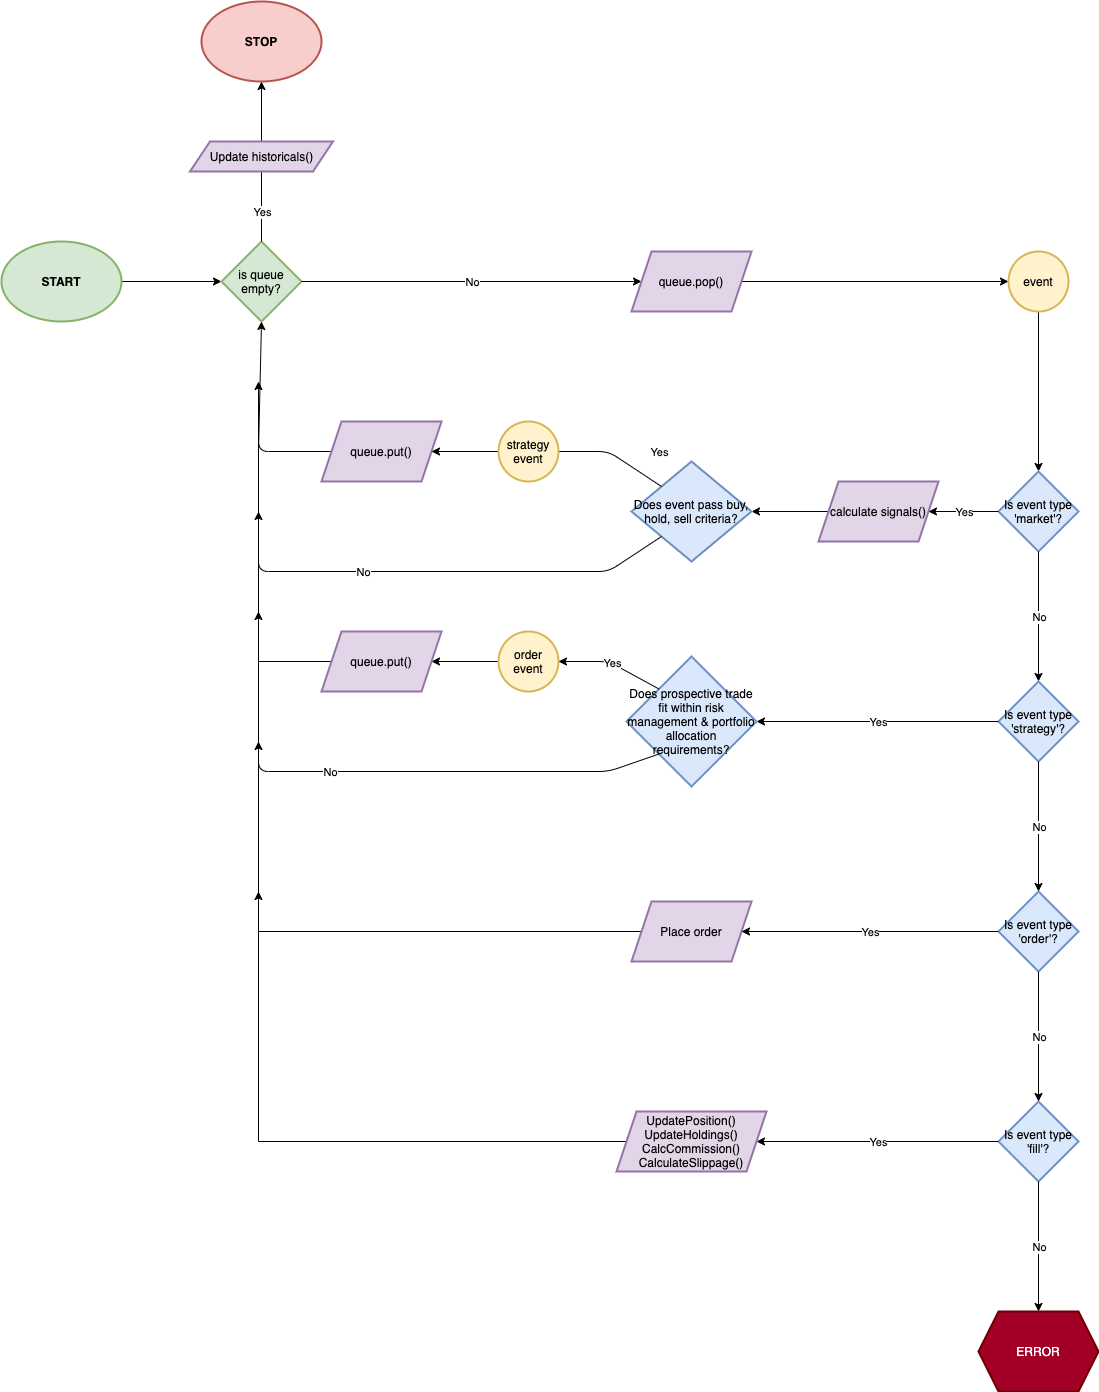

The diagram above was exported from draw.io. Its source (the exported page's mxGraphModel, read from the mxfile embedded in the PNG):
<mxGraphModel dx="256" dy="957" grid="1" gridSize="10" guides="1" tooltips="1" connect="1" arrows="1" fold="1" page="1" pageScale="1" pageWidth="850" pageHeight="1100" math="0" shadow="0">
  <root>
    <mxCell id="0" />
    <mxCell id="1" parent="0" />
    <mxCell id="i7H0EtjIDjujisRR2eZE-1" value="" style="edgeStyle=orthogonalEdgeStyle;rounded=0;orthogonalLoop=1;jettySize=auto;html=1;" parent="1" source="i7H0EtjIDjujisRR2eZE-2" target="i7H0EtjIDjujisRR2eZE-3" edge="1">
      <mxGeometry relative="1" as="geometry" />
    </mxCell>
    <mxCell id="i7H0EtjIDjujisRR2eZE-2" value="&lt;b&gt;START&lt;/b&gt;&lt;span style=&quot;color: rgba(0 , 0 , 0 , 0) ; font-family: monospace ; font-size: 0px&quot;&gt;%3CmxGraphModel%3E%3Croot%3E%3CmxCell%20id%3D%220%22%2F%3E%3CmxCell%20id%3D%221%22%20parent%3D%220%22%2F%3E%3CmxCell%20id%3D%222%22%20value%3D%22%22%20style%3D%22ellipse%3BwhiteSpace%3Dwrap%3Bhtml%3D1%3BstrokeWidth%3D2%3B%22%20vertex%3D%221%22%20parent%3D%221%22%3E%3CmxGeometry%20x%3D%22350%22%20y%3D%22370%22%20width%3D%22120%22%20height%3D%2280%22%20as%3D%22geometry%22%2F%3E%3C%2FmxCell%3E%3C%2Froot%3E%3C%2FmxGraphModel%3E&lt;/span&gt;&lt;span style=&quot;color: rgba(0 , 0 , 0 , 0) ; font-family: monospace ; font-size: 0px&quot;&gt;%3CmxGraphModel%3E%3Croot%3E%3CmxCell%20id%3D%220%22%2F%3E%3CmxCell%20id%3D%221%22%20parent%3D%220%22%2F%3E%3CmxCell%20id%3D%222%22%20value%3D%22%22%20style%3D%22ellipse%3BwhiteSpace%3Dwrap%3Bhtml%3D1%3BstrokeWidth%3D2%3B%22%20vertex%3D%221%22%20parent%3D%221%22%3E%3CmxGeometry%20x%3D%22350%22%20y%3D%22370%22%20width%3D%22120%22%20height%3D%2280%22%20as%3D%22geometry%22%2F%3E%3C%2FmxCell%3E%3C%2Froot%3E%3C%2FmxGraphModel%3E&lt;/span&gt;" style="ellipse;whiteSpace=wrap;html=1;strokeWidth=2;fillColor=#d5e8d4;strokeColor=#82b366;" parent="1" vertex="1">
      <mxGeometry x="1070" y="530" width="120" height="80" as="geometry" />
    </mxCell>
    <mxCell id="i7H0EtjIDjujisRR2eZE-3" value="is queue empty?" style="rhombus;whiteSpace=wrap;html=1;strokeColor=#82b366;strokeWidth=2;fillColor=#d5e8d4;" parent="1" vertex="1">
      <mxGeometry x="1290" y="530" width="80" height="80" as="geometry" />
    </mxCell>
    <mxCell id="i7H0EtjIDjujisRR2eZE-4" value="&lt;b&gt;STOP&lt;/b&gt;" style="ellipse;whiteSpace=wrap;html=1;strokeColor=#b85450;strokeWidth=2;fillColor=#f8cecc;" parent="1" vertex="1">
      <mxGeometry x="1270" y="290" width="120" height="80" as="geometry" />
    </mxCell>
    <mxCell id="i7H0EtjIDjujisRR2eZE-5" value="" style="endArrow=classic;html=1;entryX=0.5;entryY=1;entryDx=0;entryDy=0;exitX=0.5;exitY=0;exitDx=0;exitDy=0;" parent="1" source="i7H0EtjIDjujisRR2eZE-3" target="i7H0EtjIDjujisRR2eZE-4" edge="1">
      <mxGeometry relative="1" as="geometry">
        <mxPoint x="1330" y="510" as="sourcePoint" />
        <mxPoint x="1397" y="750" as="targetPoint" />
      </mxGeometry>
    </mxCell>
    <mxCell id="i7H0EtjIDjujisRR2eZE-6" value="Yes" style="edgeLabel;resizable=0;html=1;align=center;verticalAlign=middle;" parent="i7H0EtjIDjujisRR2eZE-5" connectable="0" vertex="1">
      <mxGeometry relative="1" as="geometry">
        <mxPoint y="50" as="offset" />
      </mxGeometry>
    </mxCell>
    <mxCell id="i7H0EtjIDjujisRR2eZE-7" value="" style="endArrow=classic;html=1;exitX=1;exitY=0.5;exitDx=0;exitDy=0;entryX=0;entryY=0.5;entryDx=0;entryDy=0;" parent="1" source="i7H0EtjIDjujisRR2eZE-3" target="i7H0EtjIDjujisRR2eZE-10" edge="1">
      <mxGeometry relative="1" as="geometry">
        <mxPoint x="1297" y="750" as="sourcePoint" />
        <mxPoint x="1397" y="750" as="targetPoint" />
      </mxGeometry>
    </mxCell>
    <mxCell id="i7H0EtjIDjujisRR2eZE-8" value="No" style="edgeLabel;resizable=0;html=1;align=center;verticalAlign=middle;" parent="i7H0EtjIDjujisRR2eZE-7" connectable="0" vertex="1">
      <mxGeometry relative="1" as="geometry" />
    </mxCell>
    <mxCell id="i7H0EtjIDjujisRR2eZE-9" value="" style="edgeStyle=orthogonalEdgeStyle;rounded=0;orthogonalLoop=1;jettySize=auto;html=1;" parent="1" source="i7H0EtjIDjujisRR2eZE-10" target="i7H0EtjIDjujisRR2eZE-12" edge="1">
      <mxGeometry relative="1" as="geometry" />
    </mxCell>
    <mxCell id="i7H0EtjIDjujisRR2eZE-10" value="queue.pop()" style="shape=parallelogram;perimeter=parallelogramPerimeter;whiteSpace=wrap;html=1;fixedSize=1;strokeWidth=2;fillColor=#e1d5e7;strokeColor=#9673a6;" parent="1" vertex="1">
      <mxGeometry x="1700" y="540" width="120" height="60" as="geometry" />
    </mxCell>
    <mxCell id="i7H0EtjIDjujisRR2eZE-11" value="" style="edgeStyle=orthogonalEdgeStyle;rounded=0;orthogonalLoop=1;jettySize=auto;html=1;" parent="1" source="i7H0EtjIDjujisRR2eZE-12" target="i7H0EtjIDjujisRR2eZE-13" edge="1">
      <mxGeometry relative="1" as="geometry" />
    </mxCell>
    <mxCell id="i7H0EtjIDjujisRR2eZE-12" value="event" style="ellipse;whiteSpace=wrap;html=1;strokeColor=#d6b656;strokeWidth=2;fillColor=#fff2cc;" parent="1" vertex="1">
      <mxGeometry x="2077" y="540" width="60" height="60" as="geometry" />
    </mxCell>
    <mxCell id="i7H0EtjIDjujisRR2eZE-13" value="Is event type 'market'?" style="rhombus;whiteSpace=wrap;html=1;strokeColor=#6c8ebf;strokeWidth=2;fillColor=#dae8fc;" parent="1" vertex="1">
      <mxGeometry x="2067" y="760" width="80" height="80" as="geometry" />
    </mxCell>
    <mxCell id="i7H0EtjIDjujisRR2eZE-14" value="" style="edgeStyle=orthogonalEdgeStyle;rounded=0;orthogonalLoop=1;jettySize=auto;html=1;" parent="1" source="i7H0EtjIDjujisRR2eZE-15" target="i7H0EtjIDjujisRR2eZE-16" edge="1">
      <mxGeometry relative="1" as="geometry" />
    </mxCell>
    <mxCell id="i7H0EtjIDjujisRR2eZE-15" value="calculate signals()" style="shape=parallelogram;perimeter=parallelogramPerimeter;whiteSpace=wrap;html=1;fixedSize=1;strokeColor=#9673a6;strokeWidth=2;fillColor=#e1d5e7;" parent="1" vertex="1">
      <mxGeometry x="1887" y="770" width="120" height="60" as="geometry" />
    </mxCell>
    <mxCell id="i7H0EtjIDjujisRR2eZE-16" value="Does event pass buy, hold, sell criteria?" style="rhombus;whiteSpace=wrap;html=1;strokeColor=#6c8ebf;strokeWidth=2;fillColor=#dae8fc;" parent="1" vertex="1">
      <mxGeometry x="1700" y="750" width="120" height="100" as="geometry" />
    </mxCell>
    <mxCell id="i7H0EtjIDjujisRR2eZE-17" value="" style="endArrow=classic;html=1;exitX=0;exitY=0.5;exitDx=0;exitDy=0;entryX=0.5;entryY=1;entryDx=0;entryDy=0;" parent="1" source="i7H0EtjIDjujisRR2eZE-20" target="i7H0EtjIDjujisRR2eZE-3" edge="1">
      <mxGeometry relative="1" as="geometry">
        <mxPoint x="1437" y="720" as="sourcePoint" />
        <mxPoint x="1087" y="740" as="targetPoint" />
        <Array as="points">
          <mxPoint x="1327" y="740" />
        </Array>
      </mxGeometry>
    </mxCell>
    <mxCell id="i7H0EtjIDjujisRR2eZE-18" value="" style="endArrow=classic;html=1;exitX=0;exitY=1;exitDx=0;exitDy=0;" parent="1" source="i7H0EtjIDjujisRR2eZE-16" edge="1">
      <mxGeometry relative="1" as="geometry">
        <mxPoint x="1687" y="760" as="sourcePoint" />
        <mxPoint x="1327" y="670" as="targetPoint" />
        <Array as="points">
          <mxPoint x="1677" y="860" />
          <mxPoint x="1327" y="860" />
        </Array>
      </mxGeometry>
    </mxCell>
    <mxCell id="i7H0EtjIDjujisRR2eZE-19" value="No" style="edgeLabel;resizable=0;html=1;align=center;verticalAlign=middle;" parent="i7H0EtjIDjujisRR2eZE-18" connectable="0" vertex="1">
      <mxGeometry relative="1" as="geometry">
        <mxPoint x="-7" as="offset" />
      </mxGeometry>
    </mxCell>
    <mxCell id="i7H0EtjIDjujisRR2eZE-20" value="queue.put()" style="shape=parallelogram;perimeter=parallelogramPerimeter;whiteSpace=wrap;html=1;fixedSize=1;strokeWidth=2;fillColor=#e1d5e7;strokeColor=#9673a6;" parent="1" vertex="1">
      <mxGeometry x="1390" y="710" width="120" height="60" as="geometry" />
    </mxCell>
    <mxCell id="i7H0EtjIDjujisRR2eZE-21" value="" style="endArrow=classic;html=1;exitX=0;exitY=0;exitDx=0;exitDy=0;entryX=1;entryY=0.5;entryDx=0;entryDy=0;" parent="1" source="i7H0EtjIDjujisRR2eZE-16" target="i7H0EtjIDjujisRR2eZE-20" edge="1">
      <mxGeometry relative="1" as="geometry">
        <mxPoint x="1580" y="775" as="sourcePoint" />
        <mxPoint x="1087" y="740" as="targetPoint" />
        <Array as="points">
          <mxPoint x="1677" y="740" />
        </Array>
      </mxGeometry>
    </mxCell>
    <mxCell id="i7H0EtjIDjujisRR2eZE-22" value="Yes" style="edgeLabel;resizable=0;html=1;align=center;verticalAlign=middle;" parent="i7H0EtjIDjujisRR2eZE-21" connectable="0" vertex="1">
      <mxGeometry relative="1" as="geometry">
        <mxPoint x="107.07" as="offset" />
      </mxGeometry>
    </mxCell>
    <mxCell id="i7H0EtjIDjujisRR2eZE-23" value="strategy event" style="ellipse;whiteSpace=wrap;html=1;strokeColor=#d6b656;strokeWidth=2;fillColor=#fff2cc;" parent="1" vertex="1">
      <mxGeometry x="1567" y="710" width="60" height="60" as="geometry" />
    </mxCell>
    <mxCell id="i7H0EtjIDjujisRR2eZE-24" value="" style="endArrow=classic;html=1;exitX=0;exitY=0.5;exitDx=0;exitDy=0;entryX=1;entryY=0.5;entryDx=0;entryDy=0;" parent="1" source="i7H0EtjIDjujisRR2eZE-13" target="i7H0EtjIDjujisRR2eZE-15" edge="1">
      <mxGeometry relative="1" as="geometry">
        <mxPoint x="1937" y="820" as="sourcePoint" />
        <mxPoint x="2037" y="820" as="targetPoint" />
      </mxGeometry>
    </mxCell>
    <mxCell id="i7H0EtjIDjujisRR2eZE-25" value="Yes" style="edgeLabel;resizable=0;html=1;align=center;verticalAlign=middle;" parent="i7H0EtjIDjujisRR2eZE-24" connectable="0" vertex="1">
      <mxGeometry relative="1" as="geometry" />
    </mxCell>
    <mxCell id="i7H0EtjIDjujisRR2eZE-26" value="" style="endArrow=classic;html=1;exitX=0.5;exitY=1;exitDx=0;exitDy=0;entryX=0.5;entryY=0;entryDx=0;entryDy=0;" parent="1" source="i7H0EtjIDjujisRR2eZE-13" target="i7H0EtjIDjujisRR2eZE-28" edge="1">
      <mxGeometry relative="1" as="geometry">
        <mxPoint x="1977" y="820" as="sourcePoint" />
        <mxPoint x="2107" y="880" as="targetPoint" />
      </mxGeometry>
    </mxCell>
    <mxCell id="i7H0EtjIDjujisRR2eZE-27" value="No" style="edgeLabel;resizable=0;html=1;align=center;verticalAlign=middle;" parent="i7H0EtjIDjujisRR2eZE-26" connectable="0" vertex="1">
      <mxGeometry relative="1" as="geometry" />
    </mxCell>
    <mxCell id="i7H0EtjIDjujisRR2eZE-28" value="Is event type 'strategy'?" style="rhombus;whiteSpace=wrap;html=1;strokeColor=#6c8ebf;strokeWidth=2;fillColor=#dae8fc;" parent="1" vertex="1">
      <mxGeometry x="2067" y="970" width="80" height="80" as="geometry" />
    </mxCell>
    <mxCell id="i7H0EtjIDjujisRR2eZE-29" value="Is event type 'order'?" style="rhombus;whiteSpace=wrap;html=1;strokeColor=#6c8ebf;strokeWidth=2;fillColor=#dae8fc;" parent="1" vertex="1">
      <mxGeometry x="2067" y="1180" width="80" height="80" as="geometry" />
    </mxCell>
    <mxCell id="i7H0EtjIDjujisRR2eZE-30" value="Is event type 'fill'?" style="rhombus;whiteSpace=wrap;html=1;strokeColor=#6c8ebf;strokeWidth=2;fillColor=#dae8fc;" parent="1" vertex="1">
      <mxGeometry x="2067" y="1390" width="80" height="80" as="geometry" />
    </mxCell>
    <mxCell id="i7H0EtjIDjujisRR2eZE-31" value="" style="endArrow=classic;html=1;exitX=0.5;exitY=1;exitDx=0;exitDy=0;entryX=0.5;entryY=0;entryDx=0;entryDy=0;" parent="1" source="i7H0EtjIDjujisRR2eZE-28" target="i7H0EtjIDjujisRR2eZE-29" edge="1">
      <mxGeometry relative="1" as="geometry">
        <mxPoint x="2137" y="1070" as="sourcePoint" />
        <mxPoint x="2097" y="1090" as="targetPoint" />
      </mxGeometry>
    </mxCell>
    <mxCell id="i7H0EtjIDjujisRR2eZE-32" value="No" style="edgeLabel;resizable=0;html=1;align=center;verticalAlign=middle;" parent="i7H0EtjIDjujisRR2eZE-31" connectable="0" vertex="1">
      <mxGeometry relative="1" as="geometry" />
    </mxCell>
    <mxCell id="i7H0EtjIDjujisRR2eZE-33" value="" style="endArrow=classic;html=1;exitX=0.5;exitY=1;exitDx=0;exitDy=0;entryX=0.5;entryY=0;entryDx=0;entryDy=0;" parent="1" source="i7H0EtjIDjujisRR2eZE-29" target="i7H0EtjIDjujisRR2eZE-30" edge="1">
      <mxGeometry relative="1" as="geometry">
        <mxPoint x="2167" y="1320" as="sourcePoint" />
        <mxPoint x="2167" y="1380" as="targetPoint" />
      </mxGeometry>
    </mxCell>
    <mxCell id="i7H0EtjIDjujisRR2eZE-34" value="No" style="edgeLabel;resizable=0;html=1;align=center;verticalAlign=middle;" parent="i7H0EtjIDjujisRR2eZE-33" connectable="0" vertex="1">
      <mxGeometry relative="1" as="geometry" />
    </mxCell>
    <mxCell id="i7H0EtjIDjujisRR2eZE-35" value="" style="endArrow=classic;html=1;entryX=0.5;entryY=0;entryDx=0;entryDy=0;exitX=0.5;exitY=1;exitDx=0;exitDy=0;" parent="1" source="i7H0EtjIDjujisRR2eZE-30" target="i7H0EtjIDjujisRR2eZE-37" edge="1">
      <mxGeometry relative="1" as="geometry">
        <mxPoint x="2117" y="1490" as="sourcePoint" />
        <mxPoint x="2106.58" y="1530" as="targetPoint" />
      </mxGeometry>
    </mxCell>
    <mxCell id="i7H0EtjIDjujisRR2eZE-36" value="No" style="edgeLabel;resizable=0;html=1;align=center;verticalAlign=middle;" parent="i7H0EtjIDjujisRR2eZE-35" connectable="0" vertex="1">
      <mxGeometry relative="1" as="geometry" />
    </mxCell>
    <mxCell id="i7H0EtjIDjujisRR2eZE-37" value="ERROR" style="shape=hexagon;perimeter=hexagonPerimeter2;whiteSpace=wrap;html=1;fixedSize=1;strokeWidth=2;fillColor=#a20025;strokeColor=#6F0000;fontColor=#ffffff;" parent="1" vertex="1">
      <mxGeometry x="2047" y="1600" width="120" height="80" as="geometry" />
    </mxCell>
    <mxCell id="i7H0EtjIDjujisRR2eZE-38" value="" style="endArrow=classic;html=1;exitX=0;exitY=0.5;exitDx=0;exitDy=0;entryX=1;entryY=0.5;entryDx=0;entryDy=0;" parent="1" source="i7H0EtjIDjujisRR2eZE-28" target="i7H0EtjIDjujisRR2eZE-40" edge="1">
      <mxGeometry relative="1" as="geometry">
        <mxPoint x="2037" y="810" as="sourcePoint" />
        <mxPoint x="1977" y="1010" as="targetPoint" />
      </mxGeometry>
    </mxCell>
    <mxCell id="i7H0EtjIDjujisRR2eZE-39" value="Yes" style="edgeLabel;resizable=0;html=1;align=center;verticalAlign=middle;" parent="i7H0EtjIDjujisRR2eZE-38" connectable="0" vertex="1">
      <mxGeometry relative="1" as="geometry" />
    </mxCell>
    <mxCell id="i7H0EtjIDjujisRR2eZE-40" value="&lt;span&gt;Does prospective trade fit within risk management &amp;amp; portfolio allocation requirements?&lt;/span&gt;" style="rhombus;whiteSpace=wrap;html=1;strokeWidth=2;fillColor=#dae8fc;strokeColor=#6c8ebf;" parent="1" vertex="1">
      <mxGeometry x="1695" y="945" width="130" height="130" as="geometry" />
    </mxCell>
    <mxCell id="i7H0EtjIDjujisRR2eZE-41" value="" style="endArrow=classic;html=1;exitX=0;exitY=1;exitDx=0;exitDy=0;" parent="1" source="i7H0EtjIDjujisRR2eZE-40" edge="1">
      <mxGeometry relative="1" as="geometry">
        <mxPoint x="1477" y="1020" as="sourcePoint" />
        <mxPoint x="1327" y="800" as="targetPoint" />
        <Array as="points">
          <mxPoint x="1677" y="1060" />
          <mxPoint x="1327" y="1060" />
        </Array>
      </mxGeometry>
    </mxCell>
    <mxCell id="i7H0EtjIDjujisRR2eZE-42" value="No" style="edgeLabel;resizable=0;html=1;align=center;verticalAlign=middle;" parent="i7H0EtjIDjujisRR2eZE-41" connectable="0" vertex="1">
      <mxGeometry relative="1" as="geometry" />
    </mxCell>
    <mxCell id="i7H0EtjIDjujisRR2eZE-43" value="" style="endArrow=classic;html=1;exitX=0;exitY=0.5;exitDx=0;exitDy=0;entryX=1;entryY=0.5;entryDx=0;entryDy=0;" parent="1" source="i7H0EtjIDjujisRR2eZE-46" target="i7H0EtjIDjujisRR2eZE-45" edge="1">
      <mxGeometry relative="1" as="geometry">
        <mxPoint x="1832.5" y="1052.5" as="sourcePoint" />
        <mxPoint x="1557" y="950" as="targetPoint" />
      </mxGeometry>
    </mxCell>
    <mxCell id="i7H0EtjIDjujisRR2eZE-44" value="" style="edgeStyle=orthogonalEdgeStyle;rounded=0;orthogonalLoop=1;jettySize=auto;html=1;" parent="1" source="i7H0EtjIDjujisRR2eZE-45" edge="1">
      <mxGeometry relative="1" as="geometry">
        <mxPoint x="1327" y="900" as="targetPoint" />
        <Array as="points">
          <mxPoint x="1327" y="950" />
        </Array>
      </mxGeometry>
    </mxCell>
    <mxCell id="i7H0EtjIDjujisRR2eZE-45" value="queue.put()" style="shape=parallelogram;perimeter=parallelogramPerimeter;whiteSpace=wrap;html=1;fixedSize=1;strokeWidth=2;fillColor=#e1d5e7;strokeColor=#9673a6;" parent="1" vertex="1">
      <mxGeometry x="1390" y="920" width="120" height="60" as="geometry" />
    </mxCell>
    <mxCell id="i7H0EtjIDjujisRR2eZE-46" value="order&lt;br&gt;event" style="ellipse;whiteSpace=wrap;html=1;strokeColor=#d6b656;strokeWidth=2;fillColor=#fff2cc;" parent="1" vertex="1">
      <mxGeometry x="1567" y="920" width="60" height="60" as="geometry" />
    </mxCell>
    <mxCell id="i7H0EtjIDjujisRR2eZE-47" value="" style="endArrow=classic;html=1;exitX=0;exitY=0;exitDx=0;exitDy=0;" parent="1" source="i7H0EtjIDjujisRR2eZE-40" target="i7H0EtjIDjujisRR2eZE-46" edge="1">
      <mxGeometry relative="1" as="geometry">
        <mxPoint x="1852.5" y="977.5" as="sourcePoint" />
        <mxPoint x="1587" y="950" as="targetPoint" />
        <Array as="points">
          <mxPoint x="1677" y="950" />
        </Array>
      </mxGeometry>
    </mxCell>
    <mxCell id="i7H0EtjIDjujisRR2eZE-48" value="Yes" style="edgeLabel;resizable=0;html=1;align=center;verticalAlign=middle;" parent="i7H0EtjIDjujisRR2eZE-47" connectable="0" vertex="1">
      <mxGeometry relative="1" as="geometry" />
    </mxCell>
    <mxCell id="i7H0EtjIDjujisRR2eZE-49" value="" style="edgeStyle=orthogonalEdgeStyle;rounded=0;orthogonalLoop=1;jettySize=auto;html=1;" parent="1" source="i7H0EtjIDjujisRR2eZE-50" edge="1">
      <mxGeometry relative="1" as="geometry">
        <mxPoint x="1327" y="1030" as="targetPoint" />
        <Array as="points">
          <mxPoint x="1327" y="1220" />
        </Array>
      </mxGeometry>
    </mxCell>
    <mxCell id="i7H0EtjIDjujisRR2eZE-50" value="Place order" style="shape=parallelogram;perimeter=parallelogramPerimeter;whiteSpace=wrap;html=1;fixedSize=1;strokeColor=#9673a6;strokeWidth=2;fillColor=#e1d5e7;" parent="1" vertex="1">
      <mxGeometry x="1700" y="1190" width="120" height="60" as="geometry" />
    </mxCell>
    <mxCell id="i7H0EtjIDjujisRR2eZE-51" value="" style="endArrow=classic;html=1;exitX=0;exitY=0.5;exitDx=0;exitDy=0;entryX=1;entryY=0.5;entryDx=0;entryDy=0;" parent="1" source="i7H0EtjIDjujisRR2eZE-29" target="i7H0EtjIDjujisRR2eZE-50" edge="1">
      <mxGeometry relative="1" as="geometry">
        <mxPoint x="2037" y="1020" as="sourcePoint" />
        <mxPoint x="1835" y="1020" as="targetPoint" />
      </mxGeometry>
    </mxCell>
    <mxCell id="i7H0EtjIDjujisRR2eZE-52" value="Yes" style="edgeLabel;resizable=0;html=1;align=center;verticalAlign=middle;" parent="i7H0EtjIDjujisRR2eZE-51" connectable="0" vertex="1">
      <mxGeometry relative="1" as="geometry" />
    </mxCell>
    <mxCell id="i7H0EtjIDjujisRR2eZE-53" value="" style="endArrow=classic;html=1;exitX=0;exitY=0.5;exitDx=0;exitDy=0;entryX=1;entryY=0.5;entryDx=0;entryDy=0;" parent="1" source="i7H0EtjIDjujisRR2eZE-30" target="i7H0EtjIDjujisRR2eZE-56" edge="1">
      <mxGeometry relative="1" as="geometry">
        <mxPoint x="2037" y="1230" as="sourcePoint" />
        <mxPoint x="1820" y="1230" as="targetPoint" />
      </mxGeometry>
    </mxCell>
    <mxCell id="i7H0EtjIDjujisRR2eZE-54" value="Yes" style="edgeLabel;resizable=0;html=1;align=center;verticalAlign=middle;" parent="i7H0EtjIDjujisRR2eZE-53" connectable="0" vertex="1">
      <mxGeometry relative="1" as="geometry" />
    </mxCell>
    <mxCell id="i7H0EtjIDjujisRR2eZE-55" value="" style="edgeStyle=orthogonalEdgeStyle;rounded=0;orthogonalLoop=1;jettySize=auto;html=1;" parent="1" source="i7H0EtjIDjujisRR2eZE-56" edge="1">
      <mxGeometry relative="1" as="geometry">
        <mxPoint x="1327" y="1180" as="targetPoint" />
        <Array as="points">
          <mxPoint x="1327" y="1430" />
        </Array>
      </mxGeometry>
    </mxCell>
    <mxCell id="i7H0EtjIDjujisRR2eZE-56" value="UpdatePosition()&lt;br&gt;UpdateHoldings()&lt;br&gt;CalcCommission()&lt;br&gt;CalculateSlippage()" style="shape=parallelogram;perimeter=parallelogramPerimeter;whiteSpace=wrap;html=1;fixedSize=1;strokeWidth=2;fillColor=#e1d5e7;strokeColor=#9673a6;" parent="1" vertex="1">
      <mxGeometry x="1685" y="1400" width="150" height="60" as="geometry" />
    </mxCell>
    <mxCell id="wuTO_bTMGLG6Y_Yn_VgG-2" value="&lt;span style=&quot;text-align: left&quot;&gt;Update historicals()&lt;/span&gt;" style="shape=parallelogram;perimeter=parallelogramPerimeter;whiteSpace=wrap;html=1;fixedSize=1;strokeWidth=2;fillColor=#e1d5e7;strokeColor=#9673a6;" parent="1" vertex="1">
      <mxGeometry x="1258.5" y="430" width="143" height="30" as="geometry" />
    </mxCell>
  </root>
</mxGraphModel>